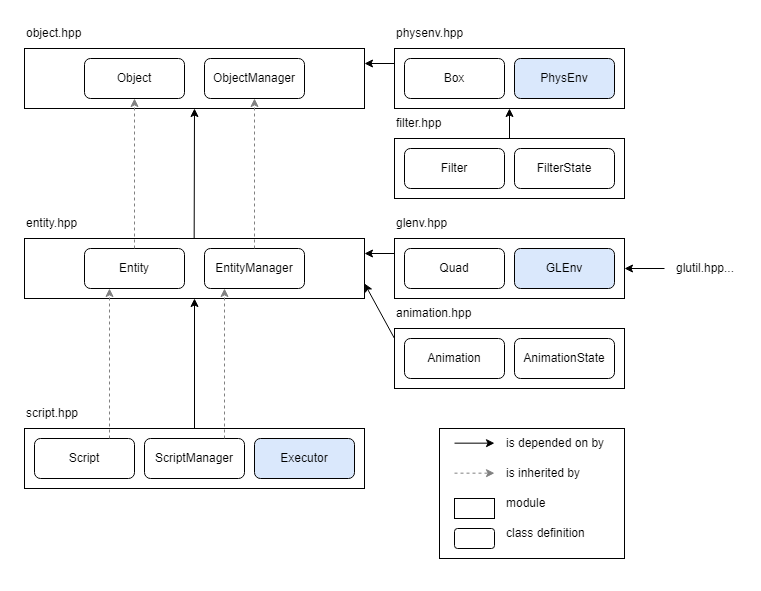

The diagram above was exported from draw.io. Its source (the exported page's mxGraphModel, read from the mxfile embedded in the PNG):
<mxGraphModel dx="1434" dy="780" grid="1" gridSize="10" guides="1" tooltips="1" connect="1" arrows="1" fold="1" page="1" pageScale="1" pageWidth="850" pageHeight="1100" math="0" shadow="0">
  <root>
    <mxCell id="0" />
    <mxCell id="1" parent="0" />
    <mxCell id="DYbX1MzRgrVbwKY7tyx1-92" value="" style="rounded=0;whiteSpace=wrap;html=1;" parent="1" vertex="1">
      <mxGeometry x="515" y="550" width="185" height="130" as="geometry" />
    </mxCell>
    <mxCell id="DYbX1MzRgrVbwKY7tyx1-28" value="" style="rounded=0;whiteSpace=wrap;html=1;" parent="1" vertex="1">
      <mxGeometry x="470" y="360" width="230" height="60" as="geometry" />
    </mxCell>
    <mxCell id="DYbX1MzRgrVbwKY7tyx1-7" value="" style="rounded=0;whiteSpace=wrap;html=1;" parent="1" vertex="1">
      <mxGeometry x="100" y="550" width="340" height="60" as="geometry" />
    </mxCell>
    <mxCell id="DYbX1MzRgrVbwKY7tyx1-5" value="ScriptManager" style="rounded=1;whiteSpace=wrap;html=1;" parent="1" vertex="1">
      <mxGeometry x="220" y="560" width="100" height="40" as="geometry" />
    </mxCell>
    <mxCell id="DYbX1MzRgrVbwKY7tyx1-2" value="Script" style="rounded=1;whiteSpace=wrap;html=1;" parent="1" vertex="1">
      <mxGeometry x="110" y="560" width="100" height="40" as="geometry" />
    </mxCell>
    <mxCell id="DYbX1MzRgrVbwKY7tyx1-6" value="Executor" style="rounded=1;whiteSpace=wrap;html=1;fillColor=#DAE8FC;" parent="1" vertex="1">
      <mxGeometry x="330" y="560" width="100" height="40" as="geometry" />
    </mxCell>
    <mxCell id="DYbX1MzRgrVbwKY7tyx1-20" value="" style="rounded=0;whiteSpace=wrap;html=1;" parent="1" vertex="1">
      <mxGeometry x="100" y="360" width="340" height="60" as="geometry" />
    </mxCell>
    <mxCell id="DYbX1MzRgrVbwKY7tyx1-21" value="EntityManager" style="rounded=1;whiteSpace=wrap;html=1;" parent="1" vertex="1">
      <mxGeometry x="280" y="370" width="100" height="40" as="geometry" />
    </mxCell>
    <mxCell id="DYbX1MzRgrVbwKY7tyx1-22" value="Entity" style="rounded=1;whiteSpace=wrap;html=1;" parent="1" vertex="1">
      <mxGeometry x="160" y="370" width="100" height="40" as="geometry" />
    </mxCell>
    <mxCell id="DYbX1MzRgrVbwKY7tyx1-25" value="Quad" style="rounded=1;whiteSpace=wrap;html=1;" parent="1" vertex="1">
      <mxGeometry x="480" y="370" width="100" height="40" as="geometry" />
    </mxCell>
    <mxCell id="DYbX1MzRgrVbwKY7tyx1-26" value="GLEnv" style="rounded=1;whiteSpace=wrap;html=1;fillColor=#DAE8FC;" parent="1" vertex="1">
      <mxGeometry x="590" y="370" width="100" height="40" as="geometry" />
    </mxCell>
    <mxCell id="DYbX1MzRgrVbwKY7tyx1-39" value="" style="rounded=0;whiteSpace=wrap;html=1;" parent="1" vertex="1">
      <mxGeometry x="470" y="170" width="230" height="60" as="geometry" />
    </mxCell>
    <mxCell id="DYbX1MzRgrVbwKY7tyx1-40" value="Box" style="rounded=1;whiteSpace=wrap;html=1;" parent="1" vertex="1">
      <mxGeometry x="480" y="180" width="100" height="40" as="geometry" />
    </mxCell>
    <mxCell id="DYbX1MzRgrVbwKY7tyx1-41" value="PhysEnv" style="rounded=1;whiteSpace=wrap;html=1;fillColor=#DAE8FC;" parent="1" vertex="1">
      <mxGeometry x="590" y="180" width="100" height="40" as="geometry" />
    </mxCell>
    <mxCell id="DYbX1MzRgrVbwKY7tyx1-42" value="" style="rounded=0;whiteSpace=wrap;html=1;" parent="1" vertex="1">
      <mxGeometry x="100" y="170" width="340" height="60" as="geometry" />
    </mxCell>
    <mxCell id="DYbX1MzRgrVbwKY7tyx1-43" value="ObjectManager" style="rounded=1;whiteSpace=wrap;html=1;" parent="1" vertex="1">
      <mxGeometry x="280" y="180" width="100" height="40" as="geometry" />
    </mxCell>
    <mxCell id="DYbX1MzRgrVbwKY7tyx1-44" value="Object" style="rounded=1;whiteSpace=wrap;html=1;" parent="1" vertex="1">
      <mxGeometry x="160" y="180" width="100" height="40" as="geometry" />
    </mxCell>
    <mxCell id="DYbX1MzRgrVbwKY7tyx1-50" value="" style="rounded=0;whiteSpace=wrap;html=1;" parent="1" vertex="1">
      <mxGeometry x="470" y="260" width="230" height="60" as="geometry" />
    </mxCell>
    <mxCell id="DYbX1MzRgrVbwKY7tyx1-51" value="FilterState" style="rounded=1;whiteSpace=wrap;html=1;" parent="1" vertex="1">
      <mxGeometry x="590" y="270" width="100" height="40" as="geometry" />
    </mxCell>
    <mxCell id="DYbX1MzRgrVbwKY7tyx1-53" value="" style="rounded=0;whiteSpace=wrap;html=1;" parent="1" vertex="1">
      <mxGeometry x="470" y="450" width="230" height="60" as="geometry" />
    </mxCell>
    <mxCell id="DYbX1MzRgrVbwKY7tyx1-54" value="Animation" style="rounded=1;whiteSpace=wrap;html=1;" parent="1" vertex="1">
      <mxGeometry x="480" y="460" width="100" height="40" as="geometry" />
    </mxCell>
    <mxCell id="DYbX1MzRgrVbwKY7tyx1-55" value="AnimationState" style="rounded=1;whiteSpace=wrap;html=1;fillColor=#FFFFFF;" parent="1" vertex="1">
      <mxGeometry x="590" y="460" width="100" height="40" as="geometry" />
    </mxCell>
    <mxCell id="DYbX1MzRgrVbwKY7tyx1-57" value="Filter" style="rounded=1;whiteSpace=wrap;html=1;" parent="1" vertex="1">
      <mxGeometry x="480" y="270" width="100" height="40" as="geometry" />
    </mxCell>
    <mxCell id="DYbX1MzRgrVbwKY7tyx1-58" value="" style="endArrow=classic;html=1;rounded=0;entryX=0.5;entryY=1;entryDx=0;entryDy=0;exitX=0.5;exitY=0;exitDx=0;exitDy=0;" parent="1" source="DYbX1MzRgrVbwKY7tyx1-7" target="DYbX1MzRgrVbwKY7tyx1-20" edge="1">
      <mxGeometry width="50" height="50" relative="1" as="geometry">
        <mxPoint x="260" y="510" as="sourcePoint" />
        <mxPoint x="310" y="460" as="targetPoint" />
      </mxGeometry>
    </mxCell>
    <mxCell id="DYbX1MzRgrVbwKY7tyx1-59" value="" style="endArrow=classic;html=1;rounded=0;entryX=0.5;entryY=1;entryDx=0;entryDy=0;exitX=0.5;exitY=0;exitDx=0;exitDy=0;" parent="1" target="DYbX1MzRgrVbwKY7tyx1-42" edge="1">
      <mxGeometry width="50" height="50" relative="1" as="geometry">
        <mxPoint x="269.66" y="360" as="sourcePoint" />
        <mxPoint x="269.66" y="270" as="targetPoint" />
      </mxGeometry>
    </mxCell>
    <mxCell id="DYbX1MzRgrVbwKY7tyx1-60" value="" style="endArrow=classic;html=1;rounded=0;entryX=1;entryY=0.75;entryDx=0;entryDy=0;" parent="1" target="DYbX1MzRgrVbwKY7tyx1-20" edge="1">
      <mxGeometry width="50" height="50" relative="1" as="geometry">
        <mxPoint x="470" y="460" as="sourcePoint" />
        <mxPoint x="520" y="410" as="targetPoint" />
      </mxGeometry>
    </mxCell>
    <mxCell id="DYbX1MzRgrVbwKY7tyx1-61" value="" style="endArrow=classic;html=1;rounded=0;entryX=1;entryY=0.25;entryDx=0;entryDy=0;exitX=0;exitY=0.25;exitDx=0;exitDy=0;" parent="1" source="DYbX1MzRgrVbwKY7tyx1-28" target="DYbX1MzRgrVbwKY7tyx1-20" edge="1">
      <mxGeometry width="50" height="50" relative="1" as="geometry">
        <mxPoint x="490" y="410" as="sourcePoint" />
        <mxPoint x="540" y="360" as="targetPoint" />
      </mxGeometry>
    </mxCell>
    <mxCell id="DYbX1MzRgrVbwKY7tyx1-62" value="" style="endArrow=classic;html=1;rounded=0;entryX=1;entryY=0.25;entryDx=0;entryDy=0;exitX=0;exitY=0.25;exitDx=0;exitDy=0;" parent="1" source="DYbX1MzRgrVbwKY7tyx1-39" target="DYbX1MzRgrVbwKY7tyx1-42" edge="1">
      <mxGeometry width="50" height="50" relative="1" as="geometry">
        <mxPoint x="490" y="370" as="sourcePoint" />
        <mxPoint x="540" y="320" as="targetPoint" />
      </mxGeometry>
    </mxCell>
    <mxCell id="DYbX1MzRgrVbwKY7tyx1-64" value="object.hpp" style="text;html=1;strokeColor=none;fillColor=none;align=left;verticalAlign=middle;whiteSpace=wrap;rounded=0;" parent="1" vertex="1">
      <mxGeometry x="100" y="140" width="60" height="30" as="geometry" />
    </mxCell>
    <mxCell id="DYbX1MzRgrVbwKY7tyx1-65" value="entity.hpp" style="text;html=1;strokeColor=none;fillColor=none;align=left;verticalAlign=middle;whiteSpace=wrap;rounded=0;" parent="1" vertex="1">
      <mxGeometry x="100" y="330" width="60" height="30" as="geometry" />
    </mxCell>
    <mxCell id="DYbX1MzRgrVbwKY7tyx1-66" value="script.hpp" style="text;html=1;strokeColor=none;fillColor=none;align=left;verticalAlign=middle;whiteSpace=wrap;rounded=0;" parent="1" vertex="1">
      <mxGeometry x="100" y="520" width="60" height="30" as="geometry" />
    </mxCell>
    <mxCell id="DYbX1MzRgrVbwKY7tyx1-67" value="physenv.hpp" style="text;html=1;strokeColor=none;fillColor=none;align=left;verticalAlign=middle;whiteSpace=wrap;rounded=0;" parent="1" vertex="1">
      <mxGeometry x="470" y="140" width="70" height="30" as="geometry" />
    </mxCell>
    <mxCell id="DYbX1MzRgrVbwKY7tyx1-68" value="filter.hpp" style="text;html=1;strokeColor=none;fillColor=none;align=left;verticalAlign=middle;whiteSpace=wrap;rounded=0;" parent="1" vertex="1">
      <mxGeometry x="470" y="230" width="50" height="30" as="geometry" />
    </mxCell>
    <mxCell id="DYbX1MzRgrVbwKY7tyx1-69" value="glenv.hpp" style="text;html=1;strokeColor=none;fillColor=none;align=left;verticalAlign=middle;whiteSpace=wrap;rounded=0;" parent="1" vertex="1">
      <mxGeometry x="470" y="330" width="60" height="30" as="geometry" />
    </mxCell>
    <mxCell id="DYbX1MzRgrVbwKY7tyx1-70" value="animation.hpp" style="text;html=1;strokeColor=none;fillColor=none;align=left;verticalAlign=middle;whiteSpace=wrap;rounded=0;" parent="1" vertex="1">
      <mxGeometry x="470" y="420" width="80" height="30" as="geometry" />
    </mxCell>
    <mxCell id="DYbX1MzRgrVbwKY7tyx1-76" value="" style="endArrow=classic;html=1;rounded=0;exitX=0.75;exitY=0;exitDx=0;exitDy=0;dashed=1;strokeColor=#808080;entryX=0.25;entryY=1;entryDx=0;entryDy=0;exitPerimeter=0;" parent="1" source="DYbX1MzRgrVbwKY7tyx1-2" target="DYbX1MzRgrVbwKY7tyx1-22" edge="1">
      <mxGeometry width="50" height="50" relative="1" as="geometry">
        <mxPoint x="189.99999999999994" y="560" as="sourcePoint" />
        <mxPoint x="190.69" y="460" as="targetPoint" />
      </mxGeometry>
    </mxCell>
    <mxCell id="DYbX1MzRgrVbwKY7tyx1-77" value="" style="endArrow=classic;html=1;rounded=0;exitX=0.75;exitY=0;exitDx=0;exitDy=0;dashed=1;strokeColor=#808080;entryX=0.25;entryY=1;entryDx=0;entryDy=0;exitPerimeter=0;" parent="1" edge="1">
      <mxGeometry width="50" height="50" relative="1" as="geometry">
        <mxPoint x="300" y="560" as="sourcePoint" />
        <mxPoint x="300" y="410" as="targetPoint" />
      </mxGeometry>
    </mxCell>
    <mxCell id="DYbX1MzRgrVbwKY7tyx1-78" value="" style="endArrow=classic;html=1;rounded=0;exitX=0.75;exitY=0;exitDx=0;exitDy=0;dashed=1;strokeColor=#808080;entryX=0.25;entryY=1;entryDx=0;entryDy=0;exitPerimeter=0;" parent="1" edge="1">
      <mxGeometry width="50" height="50" relative="1" as="geometry">
        <mxPoint x="210" y="370" as="sourcePoint" />
        <mxPoint x="210" y="220" as="targetPoint" />
      </mxGeometry>
    </mxCell>
    <mxCell id="DYbX1MzRgrVbwKY7tyx1-79" value="" style="endArrow=classic;html=1;rounded=0;exitX=0.75;exitY=0;exitDx=0;exitDy=0;dashed=1;strokeColor=#808080;entryX=0.25;entryY=1;entryDx=0;entryDy=0;exitPerimeter=0;" parent="1" edge="1">
      <mxGeometry width="50" height="50" relative="1" as="geometry">
        <mxPoint x="330" y="370" as="sourcePoint" />
        <mxPoint x="330" y="220" as="targetPoint" />
      </mxGeometry>
    </mxCell>
    <mxCell id="DYbX1MzRgrVbwKY7tyx1-81" value="is depended on by" style="text;html=1;strokeColor=none;fillColor=none;align=left;verticalAlign=middle;whiteSpace=wrap;rounded=0;labelPosition=center;verticalLabelPosition=middle;" parent="1" vertex="1">
      <mxGeometry x="580" y="550" width="110" height="30" as="geometry" />
    </mxCell>
    <mxCell id="DYbX1MzRgrVbwKY7tyx1-82" value="is inherited by" style="text;html=1;strokeColor=none;fillColor=none;align=left;verticalAlign=middle;whiteSpace=wrap;rounded=0;labelPosition=center;verticalLabelPosition=middle;" parent="1" vertex="1">
      <mxGeometry x="580" y="580" width="110" height="30" as="geometry" />
    </mxCell>
    <mxCell id="DYbX1MzRgrVbwKY7tyx1-83" value="module" style="text;html=1;strokeColor=none;fillColor=none;align=left;verticalAlign=middle;whiteSpace=wrap;rounded=0;labelPosition=center;verticalLabelPosition=middle;" parent="1" vertex="1">
      <mxGeometry x="580" y="610" width="110" height="30" as="geometry" />
    </mxCell>
    <mxCell id="DYbX1MzRgrVbwKY7tyx1-84" value="class definition" style="text;html=1;strokeColor=none;fillColor=none;align=left;verticalAlign=middle;whiteSpace=wrap;rounded=0;labelPosition=center;verticalLabelPosition=middle;" parent="1" vertex="1">
      <mxGeometry x="580" y="640" width="110" height="30" as="geometry" />
    </mxCell>
    <mxCell id="DYbX1MzRgrVbwKY7tyx1-85" value="" style="endArrow=classic;html=1;rounded=0;exitX=0.5;exitY=0;exitDx=0;exitDy=0;" parent="1" edge="1">
      <mxGeometry width="50" height="50" relative="1" as="geometry">
        <mxPoint x="530" y="564.66" as="sourcePoint" />
        <mxPoint x="570" y="564.66" as="targetPoint" />
      </mxGeometry>
    </mxCell>
    <mxCell id="DYbX1MzRgrVbwKY7tyx1-86" value="" style="endArrow=classic;html=1;rounded=0;exitX=0.75;exitY=0;exitDx=0;exitDy=0;dashed=1;strokeColor=#808080;exitPerimeter=0;" parent="1" edge="1">
      <mxGeometry width="50" height="50" relative="1" as="geometry">
        <mxPoint x="530" y="594.66" as="sourcePoint" />
        <mxPoint x="570" y="594.66" as="targetPoint" />
      </mxGeometry>
    </mxCell>
    <mxCell id="DYbX1MzRgrVbwKY7tyx1-87" value="" style="rounded=0;whiteSpace=wrap;html=1;" parent="1" vertex="1">
      <mxGeometry x="530" y="620" width="40" height="20" as="geometry" />
    </mxCell>
    <mxCell id="DYbX1MzRgrVbwKY7tyx1-88" value="" style="rounded=1;whiteSpace=wrap;html=1;" parent="1" vertex="1">
      <mxGeometry x="530" y="650" width="40" height="20" as="geometry" />
    </mxCell>
    <mxCell id="DYbX1MzRgrVbwKY7tyx1-90" value="" style="endArrow=classic;html=1;rounded=0;entryX=1;entryY=0.5;entryDx=0;entryDy=0;" parent="1" target="DYbX1MzRgrVbwKY7tyx1-28" edge="1">
      <mxGeometry width="50" height="50" relative="1" as="geometry">
        <mxPoint x="740" y="390" as="sourcePoint" />
        <mxPoint x="750" y="70" as="targetPoint" />
      </mxGeometry>
    </mxCell>
    <mxCell id="DYbX1MzRgrVbwKY7tyx1-91" value="glutil.hpp..." style="text;html=1;strokeColor=none;fillColor=none;align=left;verticalAlign=middle;whiteSpace=wrap;rounded=0;" parent="1" vertex="1">
      <mxGeometry x="750" y="375" width="60" height="30" as="geometry" />
    </mxCell>
    <mxCell id="o1GAH9HdrzPWjfgwXrCn-1" value="" style="endArrow=classic;html=1;rounded=0;exitX=0.5;exitY=0;exitDx=0;exitDy=0;entryX=0.5;entryY=1;entryDx=0;entryDy=0;" edge="1" parent="1" source="DYbX1MzRgrVbwKY7tyx1-50" target="DYbX1MzRgrVbwKY7tyx1-39">
      <mxGeometry width="50" height="50" relative="1" as="geometry">
        <mxPoint x="710" y="250" as="sourcePoint" />
        <mxPoint x="760" y="200" as="targetPoint" />
      </mxGeometry>
    </mxCell>
  </root>
</mxGraphModel>